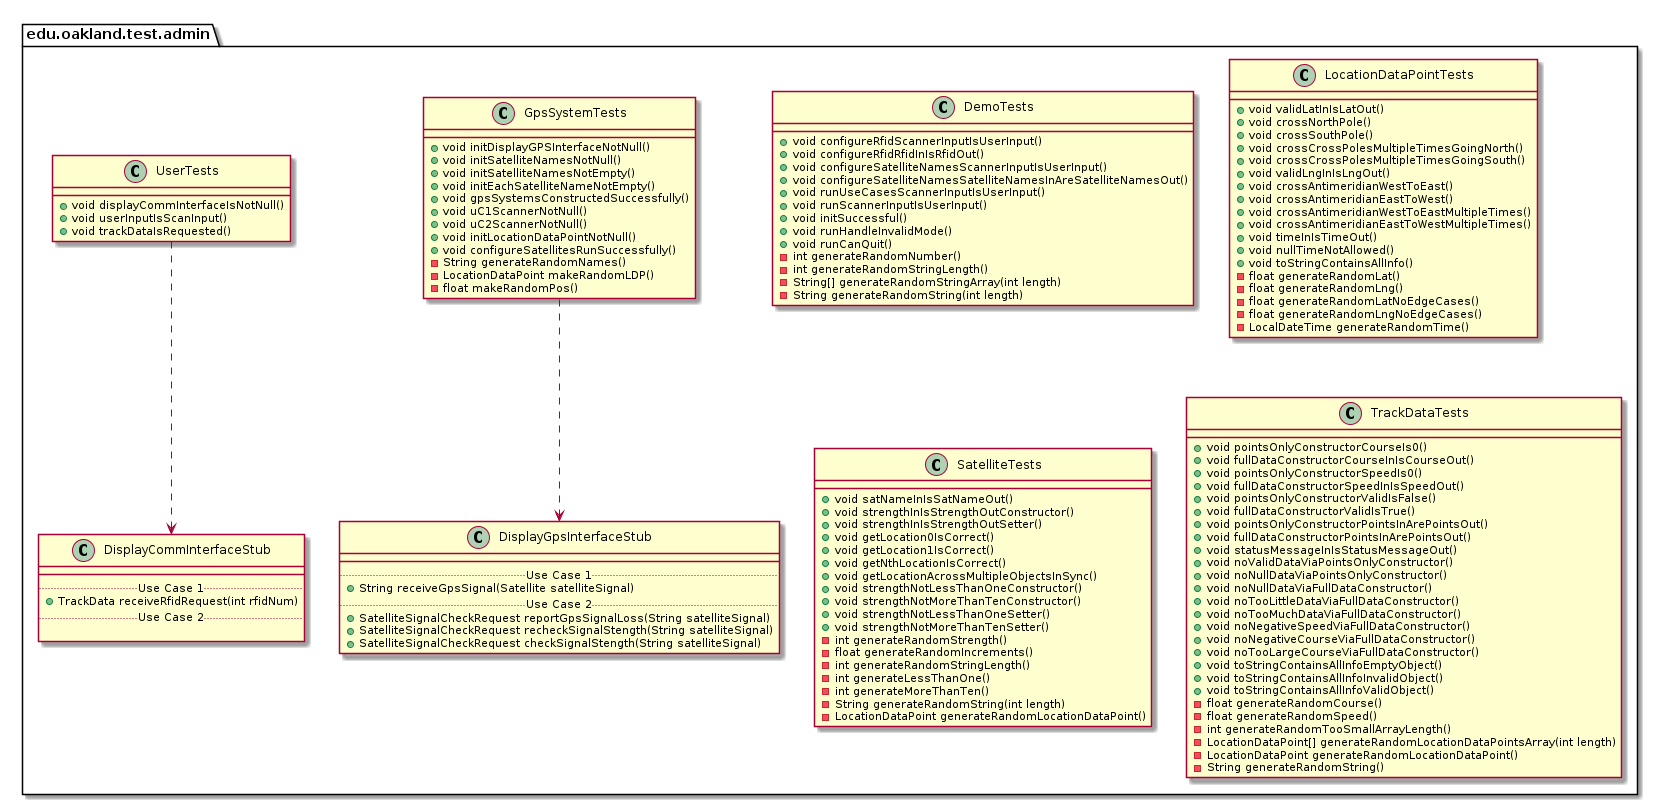

The diagram above was rendered by PlantUML. Its source (embedded in the PNG):
@startuml AdminTestPackage_InternalDependencies

package edu.oakland.test.admin {
    
}


package edu.oakland.test.admin {
    class DemoTests {
        + void configureRfidScannerInputIsUserInput()
        + void configureRfidRfidInIsRfidOut()
        + void configureSatelliteNamesScannerInputIsUserInput()
        + void configureSatelliteNamesSatelliteNamesInAreSatelliteNamesOut()
        + void runUseCasesScannerInputIsUserInput()
        + void runScannerInputIsUserInput()
        + void initSuccessful()
        + void runHandleInvalidMode()
        + void runCanQuit()
        - int generateRandomNumber()
        - int generateRandomStringLength()
        - String[] generateRandomStringArray(int length)
        - String generateRandomString(int length)
    }
}


package edu.oakland.test.admin {
    class GpsSystemTests {
        + void initDisplayGPSInterfaceNotNull()
        + void initSatelliteNamesNotNull()
        + void initSatelliteNamesNotEmpty()
        + void initEachSatelliteNameNotEmpty()
        + void gpsSystemsConstructedSuccessfully()
        + void uC1ScannerNotNull()
        + void uC2ScannerNotNull()
        + void initLocationDataPointNotNull()
        + void configureSatellitesRunSuccessfully()
        - String generateRandomNames()
        - LocationDataPoint makeRandomLDP()
        - float makeRandomPos()
    }
}



package edu.oakland.test.admin {
    class DisplayGpsInterfaceStub {
        __
        .. Use Case 1 ..
        + String receiveGpsSignal(Satellite satelliteSignal)
        .. Use Case 2 ..
        + SatelliteSignalCheckRequest reportGpsSignalLoss(String satelliteSignal)
        + SatelliteSignalCheckRequest recheckSignalStength(String satelliteSignal)
        + SatelliteSignalCheckRequest checkSignalStength(String satelliteSignal)
    }
}

GpsSystemTests ..> DisplayGpsInterfaceStub

package edu.oakland.test.admin {
    class UserTests {
        + void displayCommInterfaceIsNotNull()
        + void userInputIsScanInput()
        + void trackDataIsRequested()
    }
}



package edu.oakland.test.admin {
    class DisplayCommInterfaceStub {
        __
        .. Use Case 1 ..
        + TrackData receiveRfidRequest(int rfidNum)
        .. Use Case 2 ..

    }
}

UserTests ..> DisplayCommInterfaceStub

package edu.oakland.test.admin {
    class LocationDataPointTests {
        + void validLatInIsLatOut()
        + void crossNorthPole()
        + void crossSouthPole()
        + void crossCrossPolesMultipleTimesGoingNorth()
        + void crossCrossPolesMultipleTimesGoingSouth()
        + void validLngInIsLngOut()
        + void crossAntimeridianWestToEast()
        + void crossAntimeridianEastToWest()
        + void crossAntimeridianWestToEastMultipleTimes()
        + void crossAntimeridianEastToWestMultipleTimes()
        + void timeInIsTimeOut()
        + void nullTimeNotAllowed()
        + void toStringContainsAllInfo()
        - float generateRandomLat()
        - float generateRandomLng()
        - float generateRandomLatNoEdgeCases()
        - float generateRandomLngNoEdgeCases()
        - LocalDateTime generateRandomTime()
    }
}


package edu.oakland.test.admin {
    class SatelliteTests {
       + void satNameInIsSatNameOut()
       + void strengthInIsStrengthOutConstructor()
       + void strengthInIsStrengthOutSetter()
       + void getLocation0IsCorrect()
       + void getLocation1IsCorrect()
       + void getNthLocationIsCorrect()
       + void getLocationAcrossMultipleObjectsInSync()
       + void strengthNotLessThanOneConstructor()
       + void strengthNotMoreThanTenConstructor()
       + void strengthNotLessThanOneSetter()
       + void strengthNotMoreThanTenSetter()
       - int generateRandomStrength()
       - float generateRandomIncrements()
       - int generateRandomStringLength()
       - int generateLessThanOne()
       - int generateMoreThanTen()
       - String generateRandomString(int length)
       - LocationDataPoint generateRandomLocationDataPoint()
    }
}


package edu.oakland.test.admin {
    class TrackDataTests {
        + void pointsOnlyConstructorCourseIs0()
        + void fullDataConstructorCourseInIsCourseOut()
        + void pointsOnlyConstructorSpeedIs0()
        + void fullDataConstructorSpeedInIsSpeedOut()
        + void pointsOnlyConstructorValidIsFalse()
        + void fullDataConstructorValidIsTrue()
        + void pointsOnlyConstructorPointsInArePointsOut()
        + void fullDataConstructorPointsInArePointsOut()
        + void statusMessageInIsStatusMessageOut()
        + void noValidDataViaPointsOnlyConstructor()
        + void noNullDataViaPointsOnlyConstructor()
        + void noNullDataViaFullDataConstructor()
        + void noTooLittleDataViaFullDataConstructor()
        + void noTooMuchDataViaFullDataConstructor()
        + void noNegativeSpeedViaFullDataConstructor()
        + void noNegativeCourseViaFullDataConstructor()
        + void noTooLargeCourseViaFullDataConstructor()
        + void toStringContainsAllInfoEmptyObject()
        + void toStringContainsAllInfoInvalidObject()
        + void toStringContainsAllInfoValidObject()
        - float generateRandomCourse()
        - float generateRandomSpeed()
        - int generateRandomTooSmallArrayLength()
        - LocationDataPoint[] generateRandomLocationDataPointsArray(int length)
        - LocationDataPoint generateRandomLocationDataPoint()
        - String generateRandomString()
    }
}


@enduml